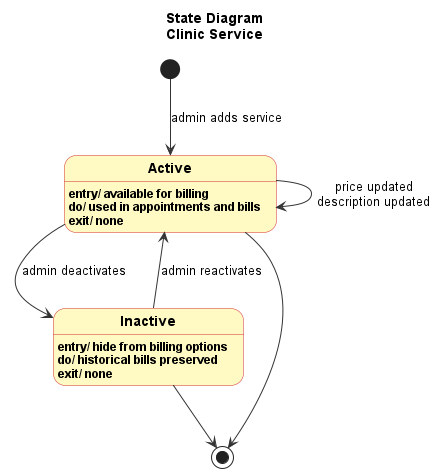

The diagram above was rendered by PlantUML. Its source (embedded in the PNG):
@startuml SD_ClinicService
top to bottom direction
title State Diagram\nClinic Service

skinparam state {
  BackgroundColor #FFF9C4
  BorderColor #D32F2F
  ArrowColor #333333
  FontStyle bold
}
skinparam shadowing false
skinparam defaultFontName Arial

state "Active" as ACT {
  ACT : entry/ available for billing
  ACT : do/ used in appointments and bills
  ACT : exit/ none
}

state "Inactive" as INACT {
  INACT : entry/ hide from billing options
  INACT : do/ historical bills preserved
  INACT : exit/ none
}

state end_state <<end>>

[*] -down-> ACT : admin adds service
ACT --> ACT : price updated\ndescription updated
ACT -down-> INACT : admin deactivates
ACT -down-> end_state
INACT -up-> ACT : admin reactivates
INACT -down-> end_state

@enduml